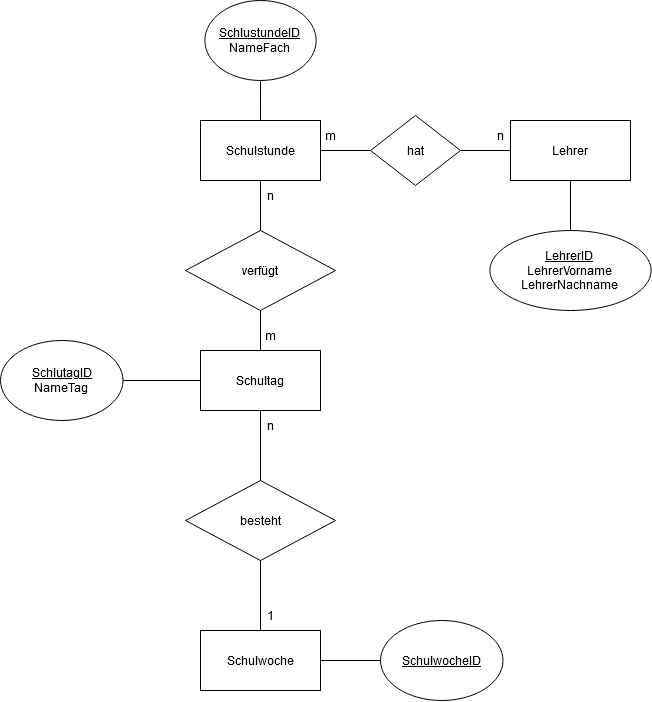

The diagram above was exported from draw.io. Its source (the exported page's mxGraphModel, read from the mxfile embedded in the PNG):
<mxGraphModel dx="653" dy="938" grid="1" gridSize="10" guides="1" tooltips="1" connect="1" arrows="1" fold="1" page="1" pageScale="1" pageWidth="827" pageHeight="1169" math="0" shadow="0">
  <root>
    <mxCell id="0" />
    <mxCell id="1" parent="0" />
    <mxCell id="dKxUa_JtsYNJFIwCGS9i-6" value="" style="edgeStyle=orthogonalEdgeStyle;rounded=0;orthogonalLoop=1;jettySize=auto;html=1;endArrow=none;endFill=0;" edge="1" parent="1" source="dKxUa_JtsYNJFIwCGS9i-1" target="dKxUa_JtsYNJFIwCGS9i-3">
      <mxGeometry relative="1" as="geometry" />
    </mxCell>
    <mxCell id="dKxUa_JtsYNJFIwCGS9i-1" value="Schultag" style="rounded=0;whiteSpace=wrap;html=1;" vertex="1" parent="1">
      <mxGeometry x="320" y="410" width="120" height="60" as="geometry" />
    </mxCell>
    <mxCell id="dKxUa_JtsYNJFIwCGS9i-5" style="edgeStyle=orthogonalEdgeStyle;rounded=0;orthogonalLoop=1;jettySize=auto;html=1;exitX=0.5;exitY=1;exitDx=0;exitDy=0;endArrow=none;endFill=0;" edge="1" parent="1" source="dKxUa_JtsYNJFIwCGS9i-2" target="dKxUa_JtsYNJFIwCGS9i-1">
      <mxGeometry relative="1" as="geometry" />
    </mxCell>
    <mxCell id="dKxUa_JtsYNJFIwCGS9i-14" style="edgeStyle=orthogonalEdgeStyle;rounded=0;orthogonalLoop=1;jettySize=auto;html=1;exitX=1;exitY=0.5;exitDx=0;exitDy=0;entryX=0;entryY=0.5;entryDx=0;entryDy=0;endArrow=none;endFill=0;startArrow=none;" edge="1" parent="1" source="dKxUa_JtsYNJFIwCGS9i-16" target="dKxUa_JtsYNJFIwCGS9i-13">
      <mxGeometry relative="1" as="geometry" />
    </mxCell>
    <mxCell id="dKxUa_JtsYNJFIwCGS9i-27" style="edgeStyle=orthogonalEdgeStyle;rounded=0;orthogonalLoop=1;jettySize=auto;html=1;exitX=0.5;exitY=0;exitDx=0;exitDy=0;endArrow=none;endFill=0;" edge="1" parent="1" source="dKxUa_JtsYNJFIwCGS9i-2" target="dKxUa_JtsYNJFIwCGS9i-26">
      <mxGeometry relative="1" as="geometry" />
    </mxCell>
    <mxCell id="dKxUa_JtsYNJFIwCGS9i-2" value="Schulstunde" style="rounded=0;whiteSpace=wrap;html=1;" vertex="1" parent="1">
      <mxGeometry x="320" y="180" width="120" height="60" as="geometry" />
    </mxCell>
    <mxCell id="dKxUa_JtsYNJFIwCGS9i-31" style="edgeStyle=orthogonalEdgeStyle;rounded=0;orthogonalLoop=1;jettySize=auto;html=1;exitX=1;exitY=0.5;exitDx=0;exitDy=0;entryX=0;entryY=0.5;entryDx=0;entryDy=0;endArrow=none;endFill=0;" edge="1" parent="1" source="dKxUa_JtsYNJFIwCGS9i-3" target="dKxUa_JtsYNJFIwCGS9i-30">
      <mxGeometry relative="1" as="geometry" />
    </mxCell>
    <mxCell id="dKxUa_JtsYNJFIwCGS9i-3" value="Schulwoche" style="rounded=0;whiteSpace=wrap;html=1;" vertex="1" parent="1">
      <mxGeometry x="320" y="690" width="120" height="60" as="geometry" />
    </mxCell>
    <mxCell id="dKxUa_JtsYNJFIwCGS9i-7" value="&lt;div&gt;besteht&lt;/div&gt;" style="rhombus;whiteSpace=wrap;html=1;" vertex="1" parent="1">
      <mxGeometry x="305" y="540" width="150" height="80" as="geometry" />
    </mxCell>
    <mxCell id="dKxUa_JtsYNJFIwCGS9i-8" value="verfügt" style="rhombus;whiteSpace=wrap;html=1;" vertex="1" parent="1">
      <mxGeometry x="305" y="290" width="150" height="80" as="geometry" />
    </mxCell>
    <mxCell id="dKxUa_JtsYNJFIwCGS9i-9" value="n" style="text;html=1;strokeColor=none;fillColor=none;align=center;verticalAlign=middle;whiteSpace=wrap;rounded=0;" vertex="1" parent="1">
      <mxGeometry x="360" y="470" width="60" height="30" as="geometry" />
    </mxCell>
    <mxCell id="dKxUa_JtsYNJFIwCGS9i-10" value="1" style="text;html=1;strokeColor=none;fillColor=none;align=center;verticalAlign=middle;whiteSpace=wrap;rounded=0;" vertex="1" parent="1">
      <mxGeometry x="360" y="660" width="60" height="30" as="geometry" />
    </mxCell>
    <mxCell id="dKxUa_JtsYNJFIwCGS9i-11" value="n" style="text;html=1;strokeColor=none;fillColor=none;align=center;verticalAlign=middle;whiteSpace=wrap;rounded=0;" vertex="1" parent="1">
      <mxGeometry x="360" y="240" width="60" height="30" as="geometry" />
    </mxCell>
    <mxCell id="dKxUa_JtsYNJFIwCGS9i-12" value="m" style="text;html=1;strokeColor=none;fillColor=none;align=center;verticalAlign=middle;whiteSpace=wrap;rounded=0;" vertex="1" parent="1">
      <mxGeometry x="360" y="380" width="60" height="30" as="geometry" />
    </mxCell>
    <mxCell id="dKxUa_JtsYNJFIwCGS9i-13" value="Lehrer" style="rounded=0;whiteSpace=wrap;html=1;" vertex="1" parent="1">
      <mxGeometry x="630" y="180" width="120" height="60" as="geometry" />
    </mxCell>
    <mxCell id="dKxUa_JtsYNJFIwCGS9i-16" value="hat" style="rhombus;whiteSpace=wrap;html=1;" vertex="1" parent="1">
      <mxGeometry x="490" y="175" width="90" height="70" as="geometry" />
    </mxCell>
    <mxCell id="dKxUa_JtsYNJFIwCGS9i-17" value="" style="edgeStyle=orthogonalEdgeStyle;rounded=0;orthogonalLoop=1;jettySize=auto;html=1;exitX=1;exitY=0.5;exitDx=0;exitDy=0;entryX=0;entryY=0.5;entryDx=0;entryDy=0;endArrow=none;endFill=0;" edge="1" parent="1" source="dKxUa_JtsYNJFIwCGS9i-2" target="dKxUa_JtsYNJFIwCGS9i-16">
      <mxGeometry relative="1" as="geometry">
        <mxPoint x="440" y="210" as="sourcePoint" />
        <mxPoint x="620" y="210" as="targetPoint" />
      </mxGeometry>
    </mxCell>
    <mxCell id="dKxUa_JtsYNJFIwCGS9i-18" value="n" style="text;html=1;strokeColor=none;fillColor=none;align=center;verticalAlign=middle;whiteSpace=wrap;rounded=0;" vertex="1" parent="1">
      <mxGeometry x="590" y="180" width="60" height="30" as="geometry" />
    </mxCell>
    <mxCell id="dKxUa_JtsYNJFIwCGS9i-19" value="m" style="text;html=1;strokeColor=none;fillColor=none;align=center;verticalAlign=middle;whiteSpace=wrap;rounded=0;" vertex="1" parent="1">
      <mxGeometry x="420" y="180" width="60" height="30" as="geometry" />
    </mxCell>
    <mxCell id="dKxUa_JtsYNJFIwCGS9i-25" style="edgeStyle=orthogonalEdgeStyle;rounded=0;orthogonalLoop=1;jettySize=auto;html=1;exitX=0.5;exitY=0;exitDx=0;exitDy=0;entryX=0.5;entryY=1;entryDx=0;entryDy=0;endArrow=none;endFill=0;" edge="1" parent="1" source="dKxUa_JtsYNJFIwCGS9i-20" target="dKxUa_JtsYNJFIwCGS9i-13">
      <mxGeometry relative="1" as="geometry" />
    </mxCell>
    <mxCell id="dKxUa_JtsYNJFIwCGS9i-20" value="&lt;div&gt;&lt;u&gt;LehrerID&lt;/u&gt;&lt;br&gt;&lt;/div&gt;&lt;div&gt;LehrerVorname&lt;/div&gt;&lt;div&gt;LehrerNachname&lt;br&gt;&lt;/div&gt;" style="ellipse;whiteSpace=wrap;html=1;" vertex="1" parent="1">
      <mxGeometry x="609.38" y="290" width="161.25" height="80" as="geometry" />
    </mxCell>
    <mxCell id="dKxUa_JtsYNJFIwCGS9i-26" value="&lt;div&gt;&lt;u&gt;SchlustundeID&lt;/u&gt;&lt;/div&gt;&lt;div&gt;NameFach&lt;u&gt;&lt;br&gt;&lt;/u&gt;&lt;/div&gt;" style="ellipse;whiteSpace=wrap;html=1;" vertex="1" parent="1">
      <mxGeometry x="324.38" y="60" width="111.25" height="80" as="geometry" />
    </mxCell>
    <mxCell id="dKxUa_JtsYNJFIwCGS9i-29" style="edgeStyle=orthogonalEdgeStyle;rounded=0;orthogonalLoop=1;jettySize=auto;html=1;exitX=1;exitY=0.5;exitDx=0;exitDy=0;endArrow=none;endFill=0;" edge="1" parent="1" source="dKxUa_JtsYNJFIwCGS9i-28" target="dKxUa_JtsYNJFIwCGS9i-1">
      <mxGeometry relative="1" as="geometry" />
    </mxCell>
    <mxCell id="dKxUa_JtsYNJFIwCGS9i-28" value="&lt;div&gt;&lt;u&gt;SchlutagID&lt;/u&gt;&lt;/div&gt;&lt;div&gt;NameTag&lt;br&gt;&lt;/div&gt;" style="ellipse;whiteSpace=wrap;html=1;" vertex="1" parent="1">
      <mxGeometry x="120" y="400" width="122.5" height="80" as="geometry" />
    </mxCell>
    <mxCell id="dKxUa_JtsYNJFIwCGS9i-30" value="&lt;u&gt;SchulwocheID&lt;/u&gt;" style="ellipse;whiteSpace=wrap;html=1;" vertex="1" parent="1">
      <mxGeometry x="500" y="680" width="122.5" height="80" as="geometry" />
    </mxCell>
  </root>
</mxGraphModel>